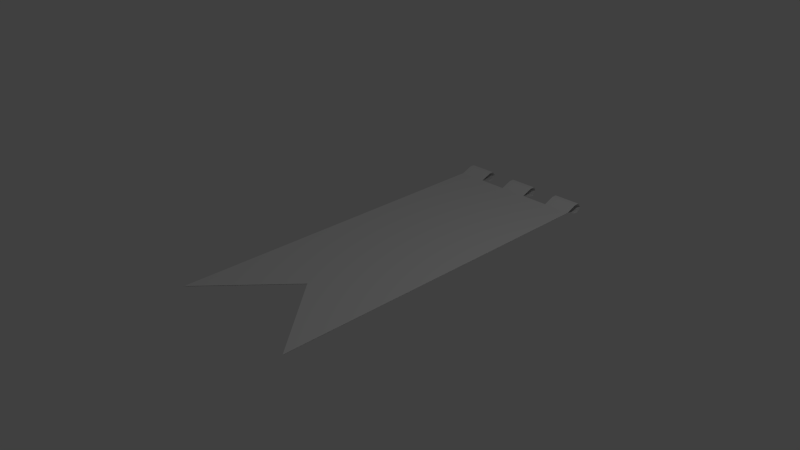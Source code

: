 # Source: flag_2.blend  (saved by Blender 2.68.0; exported with 4.5.12 LTS)
import bpy
from mathutils import Matrix  # noqa: F401  (used for matrix-valued properties, if any)

bpy.ops.wm.read_factory_settings(use_empty=True)
scene = bpy.context.scene
scene.name = 'Scene'

# ---- collections
col_collection_1 = bpy.data.collections.new('Collection 1'); scene.collection.children.link(col_collection_1)
col_collection_10 = bpy.data.collections.new('Collection 10'); scene.collection.children.link(col_collection_10)

# ---- materials (node trees are filled in below, after node groups)
mat_material = bpy.data.materials.new('Material')
mat_material.alpha_threshold = 0.0
mat_material.use_transparent_shadow = False
mat_material.roughness = 0.5
mat_material.line_color = (0.0, 0.0, 0.0, 1.0)

# ---- material node trees

# ---- world
world_world = bpy.data.worlds.new('World'); scene.world = world_world
world_world.color = (0.05088, 0.05088, 0.05088)
world_world.use_sun_shadow = False
world_world.sun_shadow_jitter_overblur = 0.0
world_world.cycles.sampling_method = 'MANUAL'
world_world.cycles.sample_map_resolution = 256

# ---- cameras
cam_camera = bpy.data.cameras.new('Camera')
cam_camera.clip_end = 100.0
cam_camera.lens = 35.0
cam_camera.sensor_width = 32.0
cam_camera.sensor_height = 18.0
cam_camera.ortho_scale = 7.314
cam_camera.dof.focus_distance = 0.0
cam_camera.dof.aperture_fstop = 128.0

# ---- lights
light_lamp = bpy.data.lights.new('Lamp', 'POINT')
light_lamp.transmission_factor = 0.0
light_lamp.cutoff_distance = 30.0
light_lamp.energy = 100.0
light_lamp.shadow_buffer_clip_start = 1.001
light_lamp.shadow_soft_size = 0.1
light_lamp.shadow_maximum_resolution = 0.006
light_lamp.use_absolute_resolution = True
light_lamp.cycles.use_multiple_importance_sampling = False

# ---- meshes
me_plane = bpy.data.meshes.new('Plane')
me_plane.from_pydata([(0.7286, -1.0, 0.0), (-0.9745, -1.0, 0.0637), (0.7286, 1.0, 0.0), (-0.9745, 1.0, 0.0637), (0.3593, 1.451e-07, 0.0), (-0.9745, -5.596e-09, 0.0637), (-0.919, 1.0, 0.0), (-0.919, -1.0, 0.0), (-0.919, 7.555e-10, 0.0), (-0.9745, -0.2, 0.0637), (-0.9745, -0.6, 0.0637), (-0.9745, -0.8, 0.0637), (0.4332, -0.2, 0.0), (0.507, -0.4, 0.0), (0.5809, -0.6, 0.0), (0.6547, -0.8, 0.0), (-0.919, -0.8, 0.0), (-0.919, -0.6, 0.0), (-0.919, -0.4, 0.0), (-0.919, -0.2, 0.0), (0.4332, 0.2, 0.0), (0.507, 0.4, 0.0), (0.5809, 0.6, 0.0), (0.6547, 0.8, 0.0), (-0.9745, 0.2, 0.0637), (-0.9745, 0.6, 0.0637), (-0.9745, 0.8, 0.0637), (-0.919, 0.2, 0.0), (-0.919, 0.4, 0.0), (-0.919, 0.6, 0.0), (-0.919, 0.8, 0.0), (0.7286, 1.0, -0.004931), (-0.9731, 1.0, -0.06667), (0.7286, -1.0, -0.004932), (-0.9731, -1.0, -0.06667), (0.3593, -3.855e-07, -0.004932), (-0.9731, 3.696e-07, -0.06667), (-0.919, -1.0, -0.004932), (-0.919, 1.0, -0.004932), (-0.919, 3.38e-07, -0.004932), (-0.9731, 0.2, -0.06667), (-0.9731, 0.6, -0.06667), (-0.9731, 0.8, -0.06667), (0.4332, 0.2, -0.004932), (0.507, 0.4, -0.004931), (0.5809, 0.6, -0.004931), (0.6547, 0.8, -0.004931), (-0.919, 0.8, -0.004932), (-0.919, 0.6, -0.004932), (-0.919, 0.4, -0.004932), (-0.919, 0.2, -0.004932), (0.4332, -0.2, -0.004932), (0.507, -0.4, -0.004932), (0.5809, -0.6, -0.004932), (0.6547, -0.8, -0.004932), (-0.9731, -0.2, -0.06667), (-0.9731, -0.6, -0.06667), (-0.9731, -0.8, -0.06667), (-0.919, -0.2, -0.004932), (-0.919, -0.4, -0.004932), (-0.919, -0.6, -0.004932), (-0.919, -0.8, -0.004932), (-0.9983, -1.0, 0.0637), (-0.9983, 1.0, 0.0637), (-0.9983, -4.622e-10, 0.0637), (-0.9983, -0.2, 0.0637), (-0.9983, -0.6, 0.0637), (-0.9983, -0.8, 0.0637), (-0.9983, 0.2, 0.0637), (-0.9983, 0.6, 0.0637), (-0.9983, 0.8, 0.0637), (-0.9981, 1.0, -0.06667), (-0.9981, -1.0, -0.06667), (-0.9981, 3.747e-07, -0.06667), (-0.9981, 0.2, -0.06667), (-0.9981, 0.6, -0.06667), (-0.9981, 0.8, -0.06667), (-0.9981, -0.2, -0.06667), (-0.9981, -0.6, -0.06667), (-0.9981, -0.8, -0.06667), (-1.013, -1.0, -5.35e-05), (-1.013, 1.0, -5.35e-05), (-1.013, 5.986e-09, -5.35e-05), (-1.013, -0.2, -5.35e-05), (-1.013, -0.6, -5.35e-05), (-1.013, -0.8, -5.35e-05), (-1.013, 0.2, -5.35e-05), (-1.013, 0.6, -5.35e-05), (-1.013, 0.8, -5.35e-05)], [], [(30, 23, 2, 6), (19, 12, 4, 8), (26, 30, 6, 3), (9, 19, 8, 5), (7, 0, 15, 16), (16, 15, 14, 17), (17, 14, 13, 18), (18, 13, 12, 19), (1, 7, 16, 11), (11, 16, 17, 10), (8, 4, 20, 27), (27, 20, 21, 28), (28, 21, 22, 29), (29, 22, 23, 30), (5, 8, 27, 24), (25, 29, 30, 26), (61, 54, 33, 37), (50, 43, 35, 39), (57, 61, 37, 34), (40, 50, 39, 36), (38, 31, 46, 47), (47, 46, 45, 48), (48, 45, 44, 49), (49, 44, 43, 50), (32, 38, 47, 42), (42, 47, 48, 41), (39, 35, 51, 58), (58, 51, 52, 59), (59, 52, 53, 60), (60, 53, 54, 61), (36, 39, 58, 55), (56, 60, 61, 57), (26, 3, 63, 70), (25, 26, 70, 69), (1, 11, 67, 62), (11, 10, 66, 67), (5, 24, 68, 64), (9, 5, 64, 65), (40, 36, 73, 74), (57, 34, 72, 79), (56, 57, 79, 78), (32, 42, 76, 71), (42, 41, 75, 76), (36, 55, 77, 73), (62, 67, 85, 80), (67, 66, 84, 85), (65, 64, 82, 83), (69, 70, 88, 87), (70, 63, 81, 88), (64, 68, 86, 82), (76, 75, 87, 88, 81, 71), (86, 74, 73, 77, 83, 82), (78, 79, 72, 80, 85, 84)])
_uv = me_plane.uv_layers.new(name='UV coord')
_uv.uv.foreach_set('vector', [0.6751, 0.9186, 0.6751, -0.3715, 0.7161, -0.4321, 0.7161, 0.9186, 0.4702, 0.9186, 0.4702, -0.1899, 0.5112, -0.1294, 0.5112, 0.9186, 0.6767, 0.9711, 0.6751, 0.9186, 0.7161, 0.9186, 0.7183, 0.9711, 0.4686, 0.9711, 0.4702, 0.9186, 0.5112, 0.9186, 0.5102, 0.9711, 0.3062, 0.9186, 0.3062, -0.4321, 0.3472, -0.3715, 0.3472, 0.9186, 0.3472, 0.9186, 0.3472, -0.3715, 0.3882, -0.311, 0.3882, 0.9186, 0.3882, 0.9186, 0.3882, -0.311, 0.4292, -0.2505, 0.4292, 0.9186, 0.4292, 0.9186, 0.4292, -0.2505, 0.4702, -0.1899, 0.4702, 0.9186, 0.3022, 0.9711, 0.3062, 0.9186, 0.3472, 0.9186, 0.3438, 0.9711, 0.3438, 0.9711, 0.3472, 0.9186, 0.3882, 0.9186, 0.3854, 0.9711, 0.5112, 0.9186, 0.5112, -0.1294, 0.5522, -0.1899, 0.5522, 0.9186, 0.5522, 0.9186, 0.5522, -0.1899, 0.5932, -0.2505, 0.5932, 0.9186, 0.5932, 0.9186, 0.5932, -0.2505, 0.6341, -0.311, 0.6341, 0.9186, 0.6341, 0.9186, 0.6341, -0.311, 0.6751, -0.3715, 0.6751, 0.9186, 0.5102, 0.9711, 0.5112, 0.9186, 0.5522, 0.9186, 0.5518, 0.9711, 0.635, 0.9711, 0.6341, 0.9186, 0.6751, 0.9186, 0.6767, 0.9711, 0.3475, 0.9181, 0.3475, -0.3705, 0.3065, -0.431, 0.3065, 0.9181, 0.5522, 0.9181, 0.5522, -0.1891, 0.5113, -0.1286, 0.5113, 0.9181, 0.3507, 0.9559, 0.3475, 0.9181, 0.3065, 0.9181, 0.3104, 0.9559, 0.5525, 0.9559, 0.5522, 0.9181, 0.5113, 0.9181, 0.5122, 0.9559, 0.716, 0.9181, 0.716, -0.431, 0.675, -0.3705, 0.675, 0.9181, 0.675, 0.9181, 0.675, -0.3705, 0.6341, -0.3101, 0.6341, 0.9181, 0.6341, 0.9181, 0.6341, -0.3101, 0.5931, -0.2496, 0.5931, 0.9181, 0.5931, 0.9181, 0.5931, -0.2496, 0.5522, -0.1891, 0.5522, 0.9181, 0.714, 0.9559, 0.716, 0.9181, 0.675, 0.9181, 0.6736, 0.9559, 0.6736, 0.9559, 0.675, 0.9181, 0.6341, 0.9181, 0.6332, 0.9559, 0.5113, 0.9181, 0.5113, -0.1286, 0.4703, -0.1891, 0.4703, 0.9181, 0.4703, 0.9181, 0.4703, -0.1891, 0.4294, -0.2496, 0.4294, 0.9181, 0.4294, 0.9181, 0.4294, -0.2496, 0.3884, -0.3101, 0.3884, 0.9181, 0.3884, 0.9181, 0.3884, -0.3101, 0.3475, -0.3705, 0.3475, 0.9181, 0.5122, 0.9559, 0.5113, 0.9181, 0.4703, 0.9181, 0.4718, 0.9559, 0.3911, 0.9559, 0.3884, 0.9181, 0.3475, 0.9181, 0.3507, 0.9559, 0.6767, 0.9711, 0.7183, 0.9711, 0.7183, 0.991, 0.6767, 0.991, 0.635, 0.9711, 0.6767, 0.9711, 0.6767, 0.991, 0.635, 0.991, 0.3022, 0.9711, 0.3438, 0.9711, 0.3438, 0.991, 0.3022, 0.991, 0.3438, 0.9711, 0.3854, 0.9711, 0.3854, 0.991, 0.3438, 0.991, 0.5102, 0.9711, 0.5518, 0.9711, 0.5518, 0.991, 0.5102, 0.991, 0.4686, 0.9711, 0.5102, 0.9711, 0.5102, 0.991, 0.4686, 0.991, 0.5525, 0.9559, 0.5122, 0.9559, 0.5122, 0.9761, 0.5525, 0.9761, 0.3507, 0.9559, 0.3104, 0.9559, 0.3104, 0.9761, 0.3507, 0.9761, 0.3911, 0.9559, 0.3507, 0.9559, 0.3507, 0.9761, 0.3911, 0.9761, 0.714, 0.9559, 0.6736, 0.9559, 0.6736, 0.9761, 0.714, 0.9761, 0.6736, 0.9559, 0.6332, 0.9559, 0.6332, 0.9761, 0.6736, 0.9761, 0.5122, 0.9559, 0.4718, 0.9559, 0.4718, 0.9761, 0.5122, 0.9761, 0.3022, 0.991, 0.3438, 0.991, 0.3472, 0.9955, 0.3062, 0.9955, 0.3438, 0.991, 0.3854, 0.991, 0.3882, 0.9955, 0.3472, 0.9955, 0.4686, 0.991, 0.5102, 0.991, 0.5112, 0.9955, 0.4702, 0.9955, 0.635, 0.991, 0.6767, 0.991, 0.6751, 0.9955, 0.6341, 0.9955, 0.6767, 0.991, 0.7183, 0.991, 0.7161, 0.9955, 0.6751, 0.9955, 0.5102, 0.991, 0.5518, 0.991, 0.5522, 0.9955, 0.5112, 0.9955, 0.6736, 0.9761, 0.6332, 0.9761, 0.6341, 0.9955, 0.6751, 0.9955, 0.7161, 0.9955, 0.714, 0.9761, 0.5522, 0.9955, 0.5525, 0.9761, 0.5122, 0.9761, 0.4718, 0.9761, 0.4702, 0.9955, 0.5112, 0.9955, 0.3911, 0.9761, 0.3507, 0.9761, 0.3104, 0.9761, 0.3062, 0.9955, 0.3472, 0.9955, 0.3882, 0.9955])
me_plane.materials.append(mat_material)
me_plane.use_remesh_preserve_volume = False
me_plane.use_remesh_preserve_attributes = False
me_plane.use_mirror_vertex_groups = False
me_plane.update()

# ---- objects
ob_plane = bpy.data.objects.new('Plane', me_plane)
ob_lamp = bpy.data.objects.new('Lamp', light_lamp)
ob_camera = bpy.data.objects.new('Camera', cam_camera)

# ---- transforms, parenting, visibility, modifiers, constraints
ob_plane.location = (0.0, 0.0, 0.0)
ob_plane.rotation_euler = (0.0, 0.0, -1.571)
ob_plane.scale = (3.0, 1.0, 1.0)
ob_plane.lineart.crease_threshold = 0.0
ob_lamp.location = (4.076, 1.005, 5.904)
ob_lamp.rotation_euler = (0.6503, 0.05522, 1.866)
ob_lamp.lock_rotations_4d = False
ob_lamp.empty_display_type = 'ARROWS'
ob_lamp.color = (0.0, 0.0, 0.0, 0.0)
ob_lamp.lineart.crease_threshold = 0.0
ob_camera.location = (7.481, -6.508, 5.344)
ob_camera.rotation_euler = (1.109, 0.01082, 0.8149)
ob_camera.lock_rotations_4d = False
ob_camera.empty_display_type = 'ARROWS'
ob_camera.color = (0.0, 0.0, 0.0, 0.0)
ob_camera.display_type = 'WIRE'
ob_camera.lineart.crease_threshold = 0.0

# ---- collection membership
col_collection_1.objects.link(ob_plane)
col_collection_10.objects.link(ob_lamp)
col_collection_10.objects.link(ob_camera)

# ---- scene / render settings (as saved in the file)
scene.camera = ob_camera
scene.frame_start = 1; scene.frame_end = 250; scene.frame_set(1)
scene.render.engine = 'BLENDER_EEVEE_NEXT'
scene.render.image_settings.color_mode = 'RGB'
scene.render.image_settings.compression = 90
scene.render.resolution_percentage = 50
scene.render.dither_intensity = 0.0
scene.cycles.use_denoising = False
scene.cycles.samples = 10
scene.cycles.sampling_pattern = 'TABULATED_SOBOL'
scene.cycles.light_sampling_threshold = 0.0
scene.cycles.use_adaptive_sampling = False
scene.cycles.use_light_tree = False
scene.cycles.blur_glossy = 0.0
scene.cycles.volume_bounces = 1
scene.cycles.pixel_filter_type = 'GAUSSIAN'
scene.cycles.sample_clamp_indirect = 0.0
scene.view_settings.view_transform = 'Standard'
bpy.context.view_layer.update()
